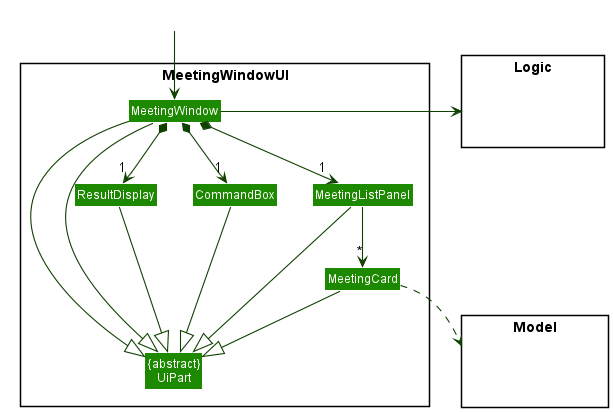

The diagram above was rendered by PlantUML. Its source (embedded in the PNG):
@startuml
!include style.puml
skinparam arrowThickness 1.1
skinparam arrowColor UI_COLOR_T4
skinparam classBackgroundColor UI_COLOR

package MeetingWindowUI <<Rectangle>> {
Class "{abstract}\nUiPart" as UiPart
Class MeetingWindow
Class MeetingListPanel
Class MeetingCard
Class ResultDisplay
Class CommandBox
}

package Model <<Rectangle>> {
Class HiddenModel #FFFFFF
}

package Logic <<Rectangle>> {
Class HiddenLogic #FFFFFF
}

Class HiddenOutside #FFFFFF
HiddenOutside -down-> MeetingWindow
MeetingWindow *-down->  "1" CommandBox
MeetingWindow *-down-> "1" ResultDisplay
MeetingWindow *-down-> "1" MeetingListPanel
MeetingListPanel -down-> "*" MeetingCard

ResultDisplay --|> UiPart
CommandBox --|> UiPart
MeetingWindow --|> UiPart
MeetingListPanel --|> UiPart
MeetingCard --|> UiPart

MeetingCard ..> Model
MeetingWindow -right-> Logic

MeetingWindow -left-|> UiPart
CommandBox -[hidden]left- ResultDisplay
MeetingListPanel -[hidden]left=- ResultDisplay
@enduml